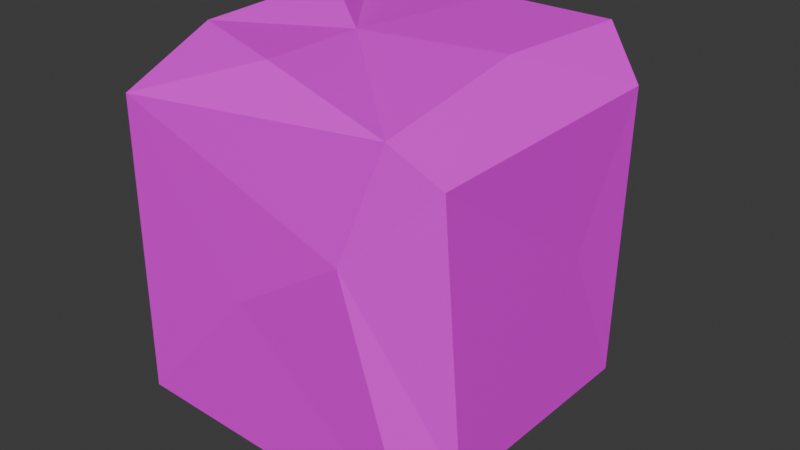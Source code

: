 # Source: Yew.blend  (saved by Blender 4.0.36; exported with 4.5.12 LTS)
import bpy
from mathutils import Matrix  # noqa: F401  (used for matrix-valued properties, if any)

bpy.ops.wm.read_factory_settings(use_empty=True)
scene = bpy.context.scene
scene.name = 'Scene'

# ---- collections
col_collection = bpy.data.collections.new('Collection'); scene.collection.children.link(col_collection)

# ---- images (referenced by path relative to the original .blend; pixels are not part of the script)
import os
ASSET_DIR = os.environ.get("B2B_ASSET_DIR", "")  # directory of the original .blend (textures are referenced by path, not embedded)
HERE = os.path.dirname(os.path.abspath(__file__))  # packed textures are extracted next to this script under _unpacked/

def load_image(name, relpath, width, height, colorspace="sRGB"):
    """Load a texture the original file referenced (path relative to the .blend, or extracted next to this script)."""
    p = next((c for c in (os.path.join(HERE, relpath), os.path.join(ASSET_DIR, relpath)) if relpath and os.path.exists(c)), "")
    if p:
        img = bpy.data.images.load(p, check_existing=True)
        img.name = name
    else:  # same state as the original file: an image datablock whose file is absent (Cycles renders it pink)
        img = bpy.data.images.new(name, width, height)
        img.source = "FILE"
        img.filepath = "//" + (relpath or name)
    img.colorspace_settings.name = colorspace
    return img
img_textureatlas_png = load_image('TextureAtlas.png', 'TextureAtlas.png', 1024, 1024, 'sRGB')

# ---- materials (node trees are filled in below, after node groups)
mat_material = bpy.data.materials.new('Material')
mat_material.use_transparent_shadow = False

# ---- material node trees
mat_material.use_nodes = True; mat_material.node_tree.nodes.clear()
_N = mat_material.node_tree.nodes; _L = mat_material.node_tree.links
n0 = _N.new('ShaderNodeBsdfPrincipled'); n0.name = 'Principled BSDF'; n0.location = (10, 300)
n0.inputs[3].default_value = 1.45
n1 = _N.new('ShaderNodeOutputMaterial'); n1.name = 'Material Output'; n1.location = (300, 300)
n2 = _N.new('ShaderNodeTexImage'); n2.name = 'Image Texture'; n2.location = (-280, 275)
n2.image = img_textureatlas_png
_L.new(n0.outputs[0], n1.inputs[0])
_L.new(n2.outputs[0], n0.inputs[0])
n1.is_active_output = True

# ---- world
world_world = bpy.data.worlds.new('World'); scene.world = world_world
world_world.use_nodes = True; world_world.node_tree.nodes.clear()
_N = world_world.node_tree.nodes; _L = world_world.node_tree.links
n0 = _N.new('ShaderNodeOutputWorld'); n0.name = 'World Output'; n0.location = (300, 300)
n1 = _N.new('ShaderNodeBackground'); n1.name = 'Background'; n1.location = (10, 300)
n1.inputs[0].default_value = (0.05088, 0.05088, 0.05088, 1.0)
_L.new(n1.outputs[0], n0.inputs[0])
n0.is_active_output = True
world_world.color = (0.05088, 0.05088, 0.05088)
world_world.use_sun_shadow = False
world_world.sun_shadow_jitter_overblur = 0.0

# ---- meshes
me_cube_001 = bpy.data.meshes.new('Cube.001')
me_cube_001.from_pydata([(-0.1104, -0.1096, 0.9097), (-0.07663, 2.176, 0.6431), (-0.2009, 0.1174, -0.8821), (-0.2262, 2.096, -0.7807), (-0.1064, -0.1057, -0.6634), (0.7882, 2.174, -0.6994), (1.512, -0.152, 0.9524), (1.489, 2.067, 1.087), (0.619, 2.182, 0.9003), (0.07464, 2.265, -0.1369), (-0.1855, 1.891, 1.116), (1.461, -0.1109, -0.6743), (1.427, 2.178, 0.1137), (1.717, 1.884, -0.6293), (0.5555, 2.153, 0.2143), (-0.2194, 0.1083, 1.102), (0.01001, 1.817, -0.9122), (1.693, 0.1478, -0.6244), (1.452, 2.146, -0.7727), (1.255, 1.416, 1.149), (0.4995, 0.4867, -0.9192), (0.9087, 1.673, -0.9483), (1.262, 1.329, -0.9449), (1.443, 0.1825, -0.9051), (0.5654, 0.969, 1.131), (1.694, 1.848, 0.9441), (1.689, 1.058, -0.201), (1.712, 0.2016, 0.8016)], [], [(11, 23, 17), (0, 15, 4), (4, 20, 23), (3, 14, 5), (25, 27, 26), (8, 1, 10), (7, 8, 10), (13, 17, 22, 18), (23, 11, 4), (4, 2, 20), (21, 16, 5), (22, 21, 18), (14, 8, 7), (19, 7, 10), (3, 9, 14), (14, 9, 1), (12, 5, 14), (12, 14, 7), (13, 12, 25), (27, 6, 11), (12, 7, 25), (11, 17, 27), (1, 3, 10), (1, 9, 3), (4, 15, 2), (10, 3, 15), (17, 13, 26), (15, 3, 2), (24, 19, 10), (19, 24, 6), (23, 20, 22), (22, 20, 21), (21, 20, 16), (25, 19, 27), (19, 6, 27), (22, 17, 23), (3, 16, 2), (6, 15, 0), (5, 16, 3), (18, 21, 5), (8, 14, 1), (12, 18, 5), (13, 18, 12), (17, 26, 27), (26, 13, 25), (24, 15, 6), (2, 16, 20), (25, 7, 19), (10, 15, 24)])
_uv = me_cube_001.uv_layers.new(name='UVMap')
_uv.uv.foreach_set('vector', [0.9788, 0.1289, 0.9765, 0.1149, 0.9938, 0.1336, 0.8715, 0.2385, 0.8678, 0.247, 0.8704, 0.1298, 0.8704, 0.1298, 0.9243, 0.115, 0.9765, 0.1149, 0.8411, 0.1273, 0.7942, 0.1878, 0.7793, 0.1331, 0.9149, 0.3588, 0.7676, 0.3484, 0.8354, 0.253, 0.7927, 0.2384, 0.8405, 0.2198, 0.8437, 0.2475, 0.7349, 0.2467, 0.7927, 0.2384, 0.8437, 0.2475, 0.912, 0.2086, 0.7658, 0.2079, 0.862, 0.1807, 0.9125, 0.1806, 0.9765, 0.1149, 0.9788, 0.1289, 0.8704, 0.1298, 0.8704, 0.1298, 0.8666, 0.1189, 0.9243, 0.115, 0.8059, 0.2701, 0.925, 0.271, 0.8389, 0.3039, 0.7515, 0.2111, 0.8059, 0.2701, 0.716, 0.2955, 0.7942, 0.1878, 0.7927, 0.2384, 0.7349, 0.2467, 0.867, 0.0259, 0.9129, 0.001927, 0.9149, 0.1617, 0.8411, 0.1273, 0.8272, 0.1653, 0.7942, 0.1878, 0.7942, 0.1878, 0.8272, 0.1653, 0.8405, 0.2198, 0.7337, 0.1833, 0.7793, 0.1331, 0.7942, 0.1878, 0.7337, 0.1833, 0.7942, 0.1878, 0.7349, 0.2467, 0.7172, 0.1349, 0.7337, 0.1833, 0.7186, 0.238, 0.9951, 0.2352, 0.9804, 0.2384, 0.9788, 0.1289, 0.7337, 0.1833, 0.7349, 0.2467, 0.7186, 0.238, 0.9788, 0.1289, 0.9938, 0.1336, 0.9951, 0.2352, 0.8405, 0.2198, 0.8411, 0.1273, 0.8437, 0.2475, 0.8405, 0.2198, 0.8272, 0.1653, 0.8411, 0.1273, 0.8704, 0.1298, 0.8678, 0.247, 0.8666, 0.1189, 0.9914, 0.3459, 0.7491, 0.3473, 0.9889, 0.09983, 0.7658, 0.2079, 0.912, 0.2086, 0.8354, 0.253, 0.9889, 0.09983, 0.7491, 0.3473, 0.7412, 0.09918, 0.8326, 0.0931, 0.867, 0.0259, 0.9149, 0.1617, 0.867, 0.0259, 0.8326, 0.0931, 0.7585, 0.002888, 0.7149, 0.06063, 0.8569, 0.1159, 0.7515, 0.2111, 0.7515, 0.2111, 0.8569, 0.1159, 0.8059, 0.2701, 0.8059, 0.2701, 0.8569, 0.1159, 0.925, 0.271, 0.9149, 0.3588, 0.8612, 0.3821, 0.7676, 0.3484, 0.8612, 0.3821, 0.7635, 0.3823, 0.7676, 0.3484, 0.862, 0.1807, 0.7658, 0.2079, 0.7645, 0.181, 0.9703, 0.3035, 0.925, 0.271, 0.969, 0.05339, 0.9804, 0.2384, 0.8678, 0.247, 0.8715, 0.2385, 0.7793, 0.1331, 0.8067, 0.1153, 0.8411, 0.1273, 0.7351, 0.127, 0.768, 0.1154, 0.7793, 0.1331, 0.7927, 0.2384, 0.7942, 0.1878, 0.8405, 0.2198, 0.7337, 0.1833, 0.7351, 0.127, 0.7793, 0.1331, 0.7172, 0.1349, 0.7351, 0.127, 0.7337, 0.1833, 0.7658, 0.2079, 0.8354, 0.253, 0.7676, 0.3484, 0.8354, 0.253, 0.912, 0.2086, 0.9149, 0.3588, 0.8326, 0.0931, 0.7609, 0.165, 0.7585, 0.002888, 0.969, 0.05339, 0.925, 0.271, 0.8569, 0.1159, 0.9149, 0.3588, 0.9179, 0.382, 0.8612, 0.3821, 0.9149, 0.1617, 0.7609, 0.165, 0.8326, 0.0931])
me_cube_001.materials.append(mat_material)
me_cube_001.update()

# ---- objects
ob_yew = bpy.data.objects.new('Yew', me_cube_001)

# ---- transforms, parenting, visibility, modifiers, constraints
ob_yew.location = (0.0, 0.0, 0.0)
ob_yew.rotation_euler = (1.571, 0.0, 0.0)

# ---- collection membership
col_collection.objects.link(ob_yew)

# ---- scene / render settings (as saved in the file)
scene.frame_start = 1; scene.frame_end = 250; scene.frame_set(1)
scene.render.engine = 'BLENDER_EEVEE_NEXT'
scene.cycles.sampling_pattern = 'TABULATED_SOBOL'
bpy.context.view_layer.update()

# ---- added for rendering (the .blend has no active camera and no usable light): camera, sun
cam_auto = bpy.data.cameras.new('AutoCamera')
cam_auto.lens = 50.0
cam_auto.sensor_width = 36.0
cam_auto.clip_end = 1000.0
ob_auto_camera = bpy.data.objects.new('AutoCamera', cam_auto)
scene.collection.objects.link(ob_auto_camera)
ob_auto_camera.location = (4.20937, -4.2571, 3.82736)
ob_auto_camera.rotation_euler = (1.09748, -7.21219e-08, 0.694738)
scene.camera = ob_auto_camera
light_auto_sun = bpy.data.lights.new('AutoSun', 'SUN')
light_auto_sun.energy = 3.0
light_auto_sun.angle = 0.0523599
ob_auto_sun = bpy.data.objects.new('AutoSun', light_auto_sun)
scene.collection.objects.link(ob_auto_sun)
ob_auto_sun.rotation_euler = (0.872665, 0.174533, 0.523599)
bpy.context.view_layer.update()

